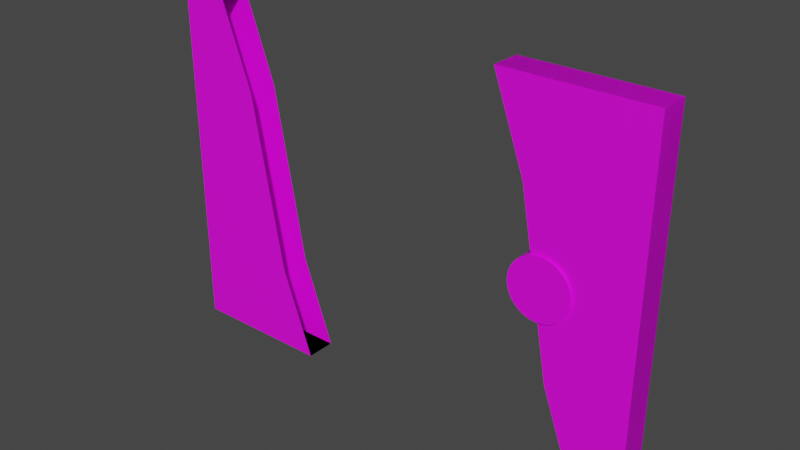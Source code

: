 # Source: TrainDoor.blend  (saved by Blender 3.5.10; exported with 4.5.12 LTS)
import bpy
from mathutils import Matrix  # noqa: F401  (used for matrix-valued properties, if any)

bpy.ops.wm.read_factory_settings(use_empty=True)
scene = bpy.context.scene
scene.name = 'Scene'

# ---- collections
col_collection = bpy.data.collections.new('Collection'); scene.collection.children.link(col_collection)

# ---- images (referenced by path relative to the original .blend; pixels are not part of the script)
import os
ASSET_DIR = os.environ.get("B2B_ASSET_DIR", "")  # directory of the original .blend (textures are referenced by path, not embedded)
HERE = os.path.dirname(os.path.abspath(__file__))  # packed textures are extracted next to this script under _unpacked/

def load_image(name, relpath, width, height, colorspace="sRGB"):
    """Load a texture the original file referenced (path relative to the .blend, or extracted next to this script)."""
    p = next((c for c in (os.path.join(HERE, relpath), os.path.join(ASSET_DIR, relpath)) if relpath and os.path.exists(c)), "")
    if p:
        img = bpy.data.images.load(p, check_existing=True)
        img.name = name
    else:  # same state as the original file: an image datablock whose file is absent (Cycles renders it pink)
        img = bpy.data.images.new(name, width, height)
        img.source = "FILE"
        img.filepath = "//" + (relpath or name)
    img.colorspace_settings.name = colorspace
    return img
img_dungeons_2_texture_01_a_png = load_image('Dungeons_2_Texture_01_A.png', 'Dungeons_2_Texture_01_A.png', 1024, 1024, 'sRGB')
img_dungeons_2_texture_01_a_png_001 = load_image('Dungeons_2_Texture_01_A.png.001', 'Dungeons_2_Texture_01_A.png', 1024, 1024, 'sRGB')

# ---- materials (node trees are filled in below, after node groups)
mat_material = bpy.data.materials.new('Material')
mat_material.alpha_threshold = 0.0
mat_material.use_transparent_shadow = False
mat_material.roughness = 0.5
mat_material.line_color = (0.0, 0.0, 0.0, 1.0)
mat_material_001 = bpy.data.materials.new('Material.001')
mat_material_001.alpha_threshold = 0.0
mat_material_001.use_transparent_shadow = False
mat_material_001.roughness = 0.5
mat_material_001.line_color = (0.0, 0.0, 0.0, 1.0)

# ---- material node trees
mat_material.use_nodes = True; mat_material.node_tree.nodes.clear()
_N = mat_material.node_tree.nodes; _L = mat_material.node_tree.links
n0 = _N.new('ShaderNodeOutputMaterial'); n0.name = 'Material Output'; n0.location = (300, 300)
n1 = _N.new('ShaderNodeBsdfPrincipled'); n1.name = 'Principled BSDF'; n1.location = (10, 300)
n1.distribution = 'GGX'
n1.subsurface_method = 'RANDOM_WALK_SKIN'
n1.inputs[3].default_value = 1.45
n1.inputs[27].default_value = (0.0, 0.0, 0.0, 1.0)
n1.inputs[28].default_value = 1.0
n2 = _N.new('ShaderNodeTexImage'); n2.name = 'Image Texture'; n2.location = (-348, 187)
n2.image = img_dungeons_2_texture_01_a_png
_L.new(n1.outputs[0], n0.inputs[0])
_L.new(n2.outputs[0], n1.inputs[0])
n0.is_active_output = True
mat_material_001.use_nodes = True; mat_material_001.node_tree.nodes.clear()
_N = mat_material_001.node_tree.nodes; _L = mat_material_001.node_tree.links
n0 = _N.new('ShaderNodeOutputMaterial'); n0.name = 'Material Output'; n0.location = (300, 300)
n1 = _N.new('ShaderNodeBsdfPrincipled'); n1.name = 'Principled BSDF'; n1.location = (10, 300)
n1.distribution = 'GGX'
n1.subsurface_method = 'RANDOM_WALK_SKIN'
n1.inputs[3].default_value = 1.45
n1.inputs[27].default_value = (0.0, 0.0, 0.0, 1.0)
n1.inputs[28].default_value = 1.0
n2 = _N.new('ShaderNodeTexImage'); n2.name = 'Image Texture'; n2.location = (-348, 187)
n2.image = img_dungeons_2_texture_01_a_png_001
_L.new(n1.outputs[0], n0.inputs[0])
_L.new(n2.outputs[0], n1.inputs[0])
n0.is_active_output = True

# ---- world
world_world = bpy.data.worlds.new('World'); scene.world = world_world
world_world.use_nodes = True; world_world.node_tree.nodes.clear()
_N = world_world.node_tree.nodes; _L = world_world.node_tree.links
n0 = _N.new('ShaderNodeOutputWorld'); n0.name = 'World Output'; n0.location = (300, 300)
n1 = _N.new('ShaderNodeBackground'); n1.name = 'Background'; n1.location = (10, 300)
n1.inputs[0].default_value = (0.05088, 0.05088, 0.05088, 1.0)
_L.new(n1.outputs[0], n0.inputs[0])
n0.is_active_output = True
world_world.color = (0.05088, 0.05088, 0.05088)
world_world.use_sun_shadow = False
world_world.sun_shadow_jitter_overblur = 0.0

# ---- meshes
me_cube = bpy.data.meshes.new('Cube')
me_cube.from_pydata([(-1.0, 1.0, 1.0), (-1.0, 1.0, -1.0), (-1.0, -1.0, 1.0), (-1.0, -1.0, -1.0), (0.0, 1.0, -1.0), (0.0, -1.0, -1.0), (0.5, -1.0, -1.0), (0.5, 1.0, -1.0), (-0.5, 1.0, -1.0), (-0.5, -1.0, 1.0), (-0.5, -1.0, -1.0), (-0.5, 1.0, 1.0), (-1.0, -1.0, 0.0), (-1.0, 1.0, 0.0), (-1.0, 1.0, -0.5), (-1.0, -1.0, -0.5), (-1.0, -1.0, 0.5), (-1.0, 1.0, 0.5), (-1.0, -1.0, -0.25), (-1.0, 1.0, -0.25), (-1.0, 1.0, 0.25), (-1.0, -1.0, 0.25), (-0.1667, -1.0, 0.5), (0.1667, -1.0, -0.5), (-1.0, -1.0, 1.0), (-1.0, -1.0, -1.0), (-1.0, 1.0, 1.0), (-1.0, 1.0, -1.0), (0.0, -1.0, -1.0), (0.0, 1.0, -1.0), (0.5, 1.0, -1.0), (0.5, -1.0, -1.0), (-0.5, -1.0, -1.0), (-0.5, 1.0, 1.0), (-0.5, 1.0, -1.0), (-0.5, -1.0, 1.0), (-1.0, 1.0, 0.0), (-1.0, -1.0, 0.0), (-1.0, -1.0, -0.5), (-1.0, 1.0, -0.5), (-1.0, 1.0, 0.5), (-1.0, -1.0, 0.5), (-1.0, 1.0, -0.25), (-1.0, -1.0, -0.25), (-1.0, -1.0, 0.25), (-1.0, 1.0, 0.25), (-0.1667, 1.0, 0.5), (0.1667, 1.0, -0.5)], [], [(11, 0, 2, 9), (4, 7, 6, 5), (8, 4, 5, 10, 3, 1), (16, 2, 0, 17, 20, 13, 19, 14, 1, 3, 15, 18, 12, 21), (22, 9, 2, 16, 21, 12, 18, 15, 3, 10, 5, 6, 23), (35, 33, 26, 24), (28, 29, 30, 31), (32, 25, 27, 34, 29, 28), (40, 45, 36, 42, 39, 27, 25, 38, 43, 37, 44, 41, 24, 26), (46, 47, 30, 29, 34, 27, 39, 42, 36, 45, 40, 26, 33)])
_uv = me_cube.uv_layers.new(name='UVMap')
_uv.uv.foreach_set('vector', [0.8125, 0.5, 0.875, 0.5, 0.875, 0.75, 0.8125, 0.75, 0.25, 0.5, 0.3125, 0.5, 0.3125, 0.75, 0.25, 0.75, 0.1875, 0.5, 0.25, 0.5, 0.25, 0.75, 0.1875, 0.75, 0.125, 0.75, 0.125, 0.5, 0.3796, 0.1081, 0.3958, 0.1081, 0.3958, 0.1732, 0.3796, 0.1732, 0.3714, 0.1732, 0.3633, 0.1732, 0.3551, 0.1732, 0.347, 0.1732, 0.3307, 0.1732, 0.3307, 0.1081, 0.347, 0.1081, 0.3551, 0.1081, 0.3633, 0.1081, 0.3714, 0.1081, 0.3414, 0.1408, 0.3235, 0.1293, 0.3232, 0.1116, 0.3409, 0.1113, 0.3498, 0.1111, 0.3586, 0.111, 0.3675, 0.1108, 0.3764, 0.1107, 0.3941, 0.1104, 0.3944, 0.1281, 0.3947, 0.1458, 0.395, 0.1636, 0.377, 0.152, 0.3876, 0.1065, 0.3876, 0.1575, 0.4003, 0.1575, 0.4003, 0.1065, 0.3711, 0.09582, 0.3711, 0.1776, 0.3915, 0.1776, 0.3915, 0.09582, 0.3506, 0.09582, 0.3302, 0.09582, 0.3302, 0.1776, 0.3506, 0.1776, 0.3711, 0.1776, 0.3711, 0.09582, 0.3919, 0.1055, 0.3816, 0.1055, 0.3713, 0.1055, 0.361, 0.1055, 0.3507, 0.1055, 0.3301, 0.1055, 0.3301, 0.1879, 0.3507, 0.1879, 0.361, 0.1879, 0.3713, 0.1879, 0.3816, 0.1879, 0.3919, 0.1879, 0.4125, 0.1879, 0.4125, 0.1055, 0.378, 0.123, 0.3498, 0.1136, 0.3357, 0.1042, 0.3357, 0.1183, 0.3357, 0.1324, 0.3357, 0.1465, 0.3498, 0.1465, 0.3569, 0.1465, 0.3639, 0.1465, 0.371, 0.1465, 0.378, 0.1465, 0.3921, 0.1465, 0.3921, 0.1324])
me_cube.materials.append(mat_material)
me_cube.use_mirror_vertex_groups = False
me_cube.update()
me_cylinder = bpy.data.meshes.new('Cylinder')
me_cylinder.from_pydata([(0.0, 1.0, -1.0), (0.0, 1.0, 1.0), (0.1951, 0.9808, -1.0), (0.1951, 0.9808, 1.0), (0.3827, 0.9239, -1.0), (0.3827, 0.9239, 1.0), (0.5556, 0.8315, -1.0), (0.5556, 0.8315, 1.0), (0.7071, 0.7071, -1.0), (0.7071, 0.7071, 1.0), (0.8315, 0.5556, -1.0), (0.8315, 0.5556, 1.0), (0.9239, 0.3827, -1.0), (0.9239, 0.3827, 1.0), (0.9808, 0.1951, -1.0), (0.9808, 0.1951, 1.0), (1.0, 0.0, -1.0), (1.0, 0.0, 1.0), (0.9808, -0.1951, -1.0), (0.9808, -0.1951, 1.0), (0.9239, -0.3827, -1.0), (0.9239, -0.3827, 1.0), (0.8315, -0.5556, -1.0), (0.8315, -0.5556, 1.0), (0.7071, -0.7071, -1.0), (0.7071, -0.7071, 1.0), (0.5556, -0.8315, -1.0), (0.5556, -0.8315, 1.0), (0.3827, -0.9239, -1.0), (0.3827, -0.9239, 1.0), (0.1951, -0.9808, -1.0), (0.1951, -0.9808, 1.0), (0.0, -1.0, -1.0), (0.0, -1.0, 1.0), (-0.1951, -0.9808, -1.0), (-0.1951, -0.9808, 1.0), (-0.3827, -0.9239, -1.0), (-0.3827, -0.9239, 1.0), (-0.5556, -0.8315, -1.0), (-0.5556, -0.8315, 1.0), (-0.7071, -0.7071, -1.0), (-0.7071, -0.7071, 1.0), (-0.8315, -0.5556, -1.0), (-0.8315, -0.5556, 1.0), (-0.9239, -0.3827, -1.0), (-0.9239, -0.3827, 1.0), (-0.9808, -0.1951, -1.0), (-0.9808, -0.1951, 1.0), (-1.0, 0.0, -1.0), (-1.0, 0.0, 1.0), (-0.9808, 0.1951, -1.0), (-0.9808, 0.1951, 1.0), (-0.9239, 0.3827, -1.0), (-0.9239, 0.3827, 1.0), (-0.8315, 0.5556, -1.0), (-0.8315, 0.5556, 1.0), (-0.7071, 0.7071, -1.0), (-0.7071, 0.7071, 1.0), (-0.5556, 0.8315, -1.0), (-0.5556, 0.8315, 1.0), (-0.3827, 0.9239, -1.0), (-0.3827, 0.9239, 1.0), (-0.1951, 0.9808, -1.0), (-0.1951, 0.9808, 1.0), (0.8612, 0.4999, 1.0), (0.7926, -0.6029, 1.0), (-0.5215, 0.1951, 1.0), (0.4702, 0.1951, 1.0), (-0.6093, 0.3517, 1.0), (-0.3773, 0.3288, 1.0), (0.3591, 0.2563, 1.0), (0.5576, 0.2368, 1.0), (-0.526, 0.3827, 1.0), (0.4707, 0.3827, 1.0), (-0.008493, 0.0, 1.0), (-0.284, 0.1951, 1.0), (0.2181, 0.1951, 1.0), (-0.181, 0.3095, 1.0), (0.1455, 0.2774, 1.0), (-0.1714, 0.1154, 1.0), (0.09503, 0.08913, 1.0), (-0.1151, 0.3827, 1.0), (0.05247, 0.3827, 1.0), (-0.03053, 0.4767, 1.0), (-0.7218, -0.0274, 1.0), (0.6572, 0.409, 1.0), (0.659, 0.3827, 1.0), (-0.6994, 0.3606, 1.0), (-0.7105, 0.1685, 1.0), (0.67, 0.2257, 1.0), (-0.6884, 0.5509, 1.0), (0.6504, 0.5069, 1.0), (-0.7202, 0.0, 1.0), (0.6721, 0.1951, 1.0), (0.6835, 0.03117, 1.0), (0.6857, 0.0, 1.0), (-0.6981, 0.3827, 1.0), (-0.7089, 0.1951, 1.0), (-0.6889, 0.5415, 1.0), (0.692, -0.09133, 1.0), (-0.1134, 0.7879, 1.0), (0.1522, 0.7618, 1.0), (-0.1089, 0.9893, 1.0), (-0.1091, 0.9808, 1.0), (0.1113, 0.9808, 1.0), (0.166, 0.6879, 1.0), (-0.1144, 0.7437, 1.0), (-0.1192, 0.5322, 1.0), (0.1971, 0.5218, 1.0), (-0.1093, 0.9723, 1.0), (0.1171, 0.95, 1.0), (-0.1186, 0.5556, 1.0), (0.1908, 0.5556, 1.0), (0.1977, 0.5186, 1.0), (-0.1193, 0.5268, 1.0), (0.1231, 0.9175, 1.0), (-0.1095, 0.9638, 1.0), (-0.1125, 0.8315, 1.0), (0.1392, 0.8315, 1.0), (0.1098, 0.9892, 1.0), (-0.1227, -0.1951, 1.0), (0.08893, -0.1951, 1.0), (-0.2476, -0.04884, 1.0), (0.2346, -0.07065, 1.0), (-0.201, -0.0787, 1.0), (0.1811, -0.1163, 1.0), (-0.02163, -0.2896, 1.0), (0.2457, -0.1227, 1.0), (0.167, -0.3081, 1.0), (0.2397, -0.1951, 1.0), (0.1211, -0.3475, 1.0), (0.2527, -0.1559, 1.0), (0.216, -0.2662, 1.0), (-0.2644, -0.5721, 1.0), (0.2738, -0.5878, 1.0), (-0.4687, -0.3827, 1.0), (-0.3988, -0.3827, 1.0), (0.4665, -0.3827, 1.0), (0.6216, -0.3827, 1.0), (0.05359, -0.6427, 1.0), (0.5534, -0.3462, 1.0), (0.6217, -0.3529, 1.0), (-0.2983, -0.5556, 1.0), (0.4027, -0.5556, 1.0), (-0.4558, -0.4288, 1.0), (-0.2478, -0.4493, 1.0), (0.524, -0.5253, 1.0), (-0.4764, -0.3552, 1.0), (0.1662, -0.4591, 1.0), (0.3757, -0.4208, 1.0), (0.6212, -0.4667, 1.0), (-0.3722, -0.5196, 1.0), (0.6219, -0.3175, 1.0), (-0.172, -0.4567, 1.0), (-0.1051, -0.4633, 1.0), (-0.1724, -0.4511, 1.0), (-0.1017, -0.4527, 1.0), (-0.1693, -0.4982, 1.0), (-0.1172, -0.501, 1.0), (0.2376, -0.4461, 1.0), (0.1652, -0.49, 1.0), (0.2307, -0.4964, 1.0), (0.164, -0.5281, 1.0), (-0.01254, -0.4548, 1.0), (0.06867, -0.4568, 1.0), (-0.0194, -0.4718, 1.0), (0.06032, -0.4796, 1.0), (0.04941, -0.5094, 1.0), (-0.01109, -0.513, 1.0), (-0.3022, -0.4439, 1.0), (-0.2954, -0.4283, 1.0), (-0.282, -0.5055, 1.0), (-0.3256, -0.4985, 1.0), (0.4221, -0.4858, 1.0), (0.4924, -0.4608, 1.0), (0.6296, -0.3827, 1.0), (0.6215, -0.4104, 1.0), (0.6379, -0.3545, 1.0), (0.6613, -0.2526, 1.0), (0.6505, -0.3115, 1.0), (-0.501, -0.3827, 1.0), (-0.5167, -0.2806, 1.0), (-0.5261, -0.3567, 1.0)], [], [(0, 1, 119, 3, 2), (2, 3, 5, 4), (4, 5, 7, 6), (6, 7, 9, 8), (8, 9, 11, 10), (10, 11, 64, 13, 12), (12, 13, 15, 14), (14, 15, 17, 16), (16, 17, 19, 18), (18, 19, 21, 20), (20, 21, 23, 22), (22, 23, 65, 25, 24), (24, 25, 27, 26), (26, 27, 29, 28), (28, 29, 31, 30), (30, 31, 33, 32), (32, 33, 35, 34), (34, 35, 37, 36), (36, 37, 39, 38), (38, 39, 41, 40), (40, 41, 43, 42), (42, 43, 45, 44), (44, 45, 47, 46), (46, 47, 49, 48), (48, 49, 51, 50), (50, 51, 53, 52), (52, 53, 55, 54), (54, 55, 57, 56), (56, 57, 59, 58), (58, 59, 61, 60), (60, 61, 63, 62), (62, 63, 102, 1, 0), (3, 119, 104), (62, 0, 2), (60, 62, 2), (40, 26, 36), (2, 4, 6), (58, 2, 6), (56, 58, 6), (58, 60, 2), (6, 8, 10), (54, 6, 10), (52, 54, 10), (52, 10, 12), (50, 52, 12), (50, 12, 14), (48, 50, 14), (48, 14, 16), (46, 48, 16), (46, 16, 18), (44, 46, 18), (44, 18, 20), (42, 44, 20), (42, 20, 22), (40, 42, 22), (24, 26, 22), (54, 56, 6), (26, 40, 22), (38, 40, 36), (36, 26, 28), (34, 36, 28), (34, 28, 30), (32, 34, 30), (5, 3, 104, 110), (25, 39, 29), (63, 61, 59), (7, 115, 118), (9, 7, 118, 101), (7, 5, 110, 115), (59, 57, 55), (11, 105, 112), (13, 64, 91, 85), (13, 85, 86), (15, 13, 86, 89), (15, 89, 93), (17, 15, 93, 94), (17, 94, 95), (19, 17, 95, 99, 123, 127), (19, 127, 131, 129), (21, 19, 129, 132, 128, 140, 152, 178, 179, 177), (21, 177, 175), (23, 21, 175, 176, 150, 146), (23, 146, 143), (25, 65, 134, 139), (41, 39, 43), (11, 9, 101, 105), (39, 25, 139, 43), (27, 25, 29), (29, 39, 37), (31, 29, 37), (31, 37, 35), (33, 31, 35), (55, 90, 107, 111), (43, 133, 142), (71, 73, 70), (70, 73, 82, 78), (69, 72, 68), (68, 72, 96, 87), (67, 71, 70), (70, 78, 76, 67), (66, 68, 87, 97), (68, 66, 69), (76, 78, 77, 75), (75, 77, 69, 66), (80, 76, 75, 79), (79, 75, 66, 97, 88), (82, 83, 81), (81, 83, 98, 96, 72), (78, 82, 81, 77), (77, 81, 72, 69), (74, 80, 79), (79, 88, 92, 74), (85, 91, 113, 114, 98, 83), (98, 114, 107, 90), (90, 55, 98), (97, 87, 53, 51), (86, 85, 83, 82, 73), (93, 89, 71, 67), (95, 94, 80, 74), (87, 96, 53), (88, 97, 51), (96, 98, 55, 53), (89, 86, 73, 71), (92, 88, 51, 49), (84, 122, 123, 99, 95, 74, 92), (92, 49, 84), (94, 93, 67, 76, 80), (101, 118, 117, 100), (100, 117, 59), (118, 115, 116, 117), (117, 116, 63, 59), (115, 110, 109, 116), (116, 109, 63), (111, 107, 108, 112), (112, 108, 91, 64, 11), (105, 101, 100, 106), (106, 100, 59), (107, 114, 113, 108), (108, 113, 91), (104, 119, 102, 103), (103, 102, 63), (102, 119, 1), (110, 104, 103, 109), (109, 103, 63), (112, 105, 106, 111), (111, 106, 59, 55), (121, 125, 124, 120), (120, 124, 84, 49, 47), (126, 121, 120), (120, 47, 126), (125, 123, 122, 124), (124, 122, 84), (126, 130, 128), (127, 123, 125), (129, 131, 127, 125, 121), (128, 132, 129, 121, 126), (138, 141, 140, 137), (137, 140, 128, 130, 126, 47, 45, 180, 182, 181, 147, 136), (136, 147, 135), (146, 150, 176, 138, 137, 174, 173, 149, 159, 161), (145, 170, 169), (144, 180, 45), (136, 170, 145, 155, 156, 163, 164, 148, 159, 149, 137), (143, 146, 161, 162, 160, 166, 167, 168, 165, 154, 158, 157, 153, 145, 171, 172, 169, 144, 151, 142), (142, 151, 144, 45, 43), (141, 152, 140), (142, 133, 134, 143), (143, 134, 65, 23), (139, 134, 133), (133, 43, 139), (154, 156, 155, 153), (153, 155, 145), (153, 157, 158, 154), (161, 159, 148, 160), (160, 148, 164, 166), (160, 162, 161), (166, 164, 163, 165), (165, 163, 156, 154), (165, 168, 167, 166), (169, 172, 171, 145), (169, 170, 136, 135, 144), (149, 173, 174, 137), (175, 177, 141, 138), (176, 175, 138), (177, 179, 178, 152, 141), (147, 181, 182, 180, 135), (180, 144, 135)])
_uv = me_cylinder.uv_layers.new(name='UVMap')
_uv.uv.foreach_set('vector', [0.6015, 0.5, 0.6015, 0.6015, 0.598, 0.6015, 0.5952, 0.6015, 0.5952, 0.5, 0.5952, 0.5, 0.5952, 0.6015, 0.5888, 0.6015, 0.5888, 0.5, 0.5888, 0.5, 0.5888, 0.6015, 0.5825, 0.6015, 0.5825, 0.5, 0.5825, 0.5, 0.5825, 0.6015, 0.5762, 0.6015, 0.5762, 0.5, 0.5762, 0.5, 0.5762, 0.6015, 0.5698, 0.6015, 0.5698, 0.5, 0.5698, 0.5, 0.5698, 0.6015, 0.5678, 0.6015, 0.5635, 0.6015, 0.5635, 0.5, 0.5635, 0.5, 0.5635, 0.6015, 0.5571, 0.6015, 0.5571, 0.5, 0.5571, 0.5, 0.5571, 0.6015, 0.5508, 0.6015, 0.5508, 0.5, 0.5508, 0.5, 0.5508, 0.6015, 0.5444, 0.6015, 0.5444, 0.5, 0.5444, 0.5, 0.5444, 0.6015, 0.5381, 0.6015, 0.5381, 0.5, 0.5381, 0.5, 0.5381, 0.6015, 0.5317, 0.6015, 0.5317, 0.5, 0.5317, 0.5, 0.5317, 0.6015, 0.5297, 0.6015, 0.5254, 0.6015, 0.5254, 0.5, 0.5254, 0.5, 0.5254, 0.6015, 0.519, 0.6015, 0.519, 0.5, 0.519, 0.5, 0.519, 0.6015, 0.5127, 0.6015, 0.5127, 0.5, 0.5127, 0.5, 0.5127, 0.6015, 0.5063, 0.6015, 0.5063, 0.5, 0.5063, 0.5, 0.5063, 0.6015, 0.5, 0.6015, 0.5, 0.5, 0.5, 0.5, 0.5, 0.6015, 0.4937, 0.6015, 0.4937, 0.5, 0.4937, 0.5, 0.4937, 0.6015, 0.4873, 0.6015, 0.4873, 0.5, 0.4873, 0.5, 0.4873, 0.6015, 0.481, 0.6015, 0.481, 0.5, 0.481, 0.5, 0.481, 0.6015, 0.4746, 0.6015, 0.4746, 0.5, 0.4746, 0.5, 0.4746, 0.6015, 0.4683, 0.6015, 0.4683, 0.5, 0.4683, 0.5, 0.4683, 0.6015, 0.4619, 0.6015, 0.4619, 0.5, 0.4619, 0.5, 0.4619, 0.6015, 0.4556, 0.6015, 0.4556, 0.5, 0.4556, 0.5, 0.4556, 0.6015, 0.4492, 0.6015, 0.4492, 0.5, 0.4492, 0.5, 0.4492, 0.6015, 0.4429, 0.6015, 0.4429, 0.5, 0.4429, 0.5, 0.4429, 0.6015, 0.4365, 0.6015, 0.4365, 0.5, 0.4365, 0.5, 0.4365, 0.6015, 0.4302, 0.6015, 0.4302, 0.5, 0.4302, 0.5, 0.4302, 0.6015, 0.4238, 0.6015, 0.4238, 0.5, 0.4238, 0.5, 0.4238, 0.6015, 0.4175, 0.6015, 0.4175, 0.5, 0.4175, 0.5, 0.4175, 0.6015, 0.4112, 0.6015, 0.4112, 0.5, 0.4112, 0.5, 0.4112, 0.6015, 0.4048, 0.6015, 0.4048, 0.5, 0.4048, 0.5, 0.4048, 0.6015, 0.402, 0.6015, 0.3985, 0.6015, 0.3985, 0.5, 0.05072, 0.01214, 0.05076, 0.01215, 0.05073, 0.01212, 0.4079, 0.03203, 0.409, 0.03685, 0.4096, 0.035, 0.4103, 0.02424, 0.4079, 0.03203, 0.4096, 0.035, 0.4078, 0.03247, 0.4157, 0.0294, 0.414, 0.03198, 0.4096, 0.035, 0.4093, 0.02956, 0.4067, 0.02996, 0.4144, 0.02865, 0.4096, 0.035, 0.4067, 0.02996, 0.4107, 0.02625, 0.4144, 0.02865, 0.4067, 0.02996, 0.4144, 0.02865, 0.4103, 0.02424, 0.4096, 0.035, 0.4067, 0.02996, 0.4093, 0.02956, 0.4065, 0.032, 0.4093, 0.0266, 0.4067, 0.02996, 0.4065, 0.032, 0.4093, 0.02956, 0.4093, 0.0266, 0.4065, 0.032, 0.4093, 0.02956, 0.4065, 0.032, 0.4093, 0.02956, 0.4093, 0.02956, 0.4093, 0.02956, 0.4093, 0.02956, 0.4093, 0.02956, 0.4093, 0.02956, 0.4093, 0.02956, 0.4093, 0.02956, 0.4093, 0.02956, 0.4093, 0.02956, 0.4093, 0.02956, 0.4093, 0.02956, 0.4093, 0.02956, 0.4093, 0.02956, 0.4093, 0.02956, 0.4093, 0.02956, 0.4093, 0.02956, 0.4093, 0.02956, 0.4093, 0.02956, 0.4093, 0.02956, 0.4093, 0.02956, 0.4093, 0.02956, 0.4093, 0.02956, 0.4093, 0.02956, 0.4093, 0.02956, 0.4093, 0.02956, 0.4093, 0.02956, 0.4093, 0.02956, 0.4093, 0.02956, 0.4093, 0.02956, 0.4093, 0.02956, 0.4078, 0.03247, 0.4093, 0.02956, 0.4093, 0.02956, 0.4093, 0.02956, 0.4157, 0.0294, 0.4093, 0.02956, 0.4093, 0.0266, 0.4107, 0.02625, 0.4067, 0.02996, 0.4157, 0.0294, 0.4078, 0.03247, 0.4093, 0.02956, 0.4093, 0.02956, 0.4078, 0.03247, 0.414, 0.03198, 0.414, 0.03198, 0.4157, 0.0294, 0.4093, 0.02956, 0.4093, 0.02956, 0.414, 0.03198, 0.4093, 0.02956, 0.4093, 0.02956, 0.4093, 0.02956, 0.4093, 0.02956, 0.4093, 0.02956, 0.4093, 0.02956, 0.4093, 0.02956, 0.05069, 0.01204, 0.05072, 0.01214, 0.05073, 0.01212, 0.05072, 0.01205, 0.05069, 0.01204, 0.05075, 0.01224, 0.05069, 0.01204, 0.05077, 0.01205, 0.05069, 0.01204, 0.05074, 0.01193, 0.05073, 0.01201, 0.05075, 0.01203, 0.05073, 0.01198, 0.05075, 0.01187, 0.05073, 0.01201, 0.05073, 0.01198, 0.05074, 0.0119, 0.05073, 0.01201, 0.05069, 0.01204, 0.05072, 0.01205, 0.05075, 0.01203, 0.05074, 0.01193, 0.05069, 0.01204, 0.05065, 0.01203, 0.05063, 0.01194, 0.05068, 0.01193, 0.05064, 0.01197, 0.04952, 0.01203, 0.04839, 0.009991, 0.04839, 0.0102, 0.04934, 0.01197, 0.04916, 0.01296, 0.04898, 0.0129, 0.04898, 0.0133, 0.04538, 0.0144, 0.04916, 0.01296, 0.04898, 0.0133, 0.0458, 0.01455, 0.04538, 0.0144, 0.0458, 0.01455, 0.04564, 0.01408, 0.04814, 0.01775, 0.04538, 0.0144, 0.04564, 0.01408, 0.04797, 0.01689, 0.04814, 0.01775, 0.04797, 0.01689, 0.04881, 0.01655, 0.04916, 0.01296, 0.04814, 0.01775, 0.04881, 0.01655, 0.04925, 0.01436, 0.05011, 0.01312, 0.05035, 0.0119, 0.04916, 0.01296, 0.05035, 0.0119, 0.05057, 0.01277, 0.05088, 0.01382, 0.03746, 0.01159, 0.03732, 0.01142, 0.03738, 0.01144, 0.03743, 0.01151, 0.03747, 0.01155, 0.03746, 0.01157, 0.03744, 0.01154, 0.03739, 0.01148, 0.03743, 0.01153, 0.03746, 0.01157, 0.03746, 0.01159, 0.03746, 0.01157, 0.03745, 0.01159, 0.03732, 0.01142, 0.03746, 0.01159, 0.03745, 0.01159, 0.03743, 0.01156, 0.03738, 0.0115, 0.03733, 0.01144, 0.03732, 0.01142, 0.03733, 0.01144, 0.03729, 0.01139, 0.05069, 0.01204, 0.05069, 0.01204, 0.05065, 0.01202, 0.05064, 0.01201, 0.04517, 0.009417, 0.04692, 0.01515, 0.04175, 0.006968, 0.05063, 0.01194, 0.05075, 0.01187, 0.05074, 0.0119, 0.05068, 0.01193, 0.05075, 0.01224, 0.05069, 0.01204, 0.05064, 0.01201, 0.05057, 0.01196, 0.05069, 0.01204, 0.05069, 0.01204, 0.05069, 0.01204, 0.05069, 0.01204, 0.05075, 0.01224, 0.05058, 0.01192, 0.05069, 0.01204, 0.05069, 0.01204, 0.05058, 0.01192, 0.05069, 0.01204, 0.05058, 0.01192, 0.05069, 0.01204, 0.05069, 0.01204, 0.05069, 0.01204, 0.05069, 0.01204, 0.05065, 0.01203, 0.05065, 0.01202, 0.05065, 0.01201, 0.05064, 0.01199, 0.03735, 0.0115, 0.03739, 0.01153, 0.03738, 0.01153, 0.4245, 0.03351, 0.4274, 0.03245, 0.4248, 0.0336, 0.009524, 0.01269, 0.01217, 0.01153, 0.01189, 0.01206, 0.009809, 0.01279, 0.4258, 0.03395, 0.4268, 0.03371, 0.4261, 0.03406, 0.01081, 0.01314, 0.0115, 0.01279, 0.01139, 0.01301, 0.01094, 0.01319, 0.4244, 0.03279, 0.4245, 0.03351, 0.4248, 0.0336, 0.009524, 0.01269, 0.009809, 0.01279, 0.009333, 0.01162, 0.009123, 0.01187, 0.009952, 0.01086, 0.01081, 0.01314, 0.01094, 0.01319, 0.01011, 0.01067, 0.4261, 0.03406, 0.4252, 0.03178, 0.4258, 0.03395, 0.4246, 0.03253, 0.4251, 0.0337, 0.4255, 0.03386, 0.425, 0.03202, 0.009753, 0.0111, 0.01024, 0.01294, 0.01051, 0.01303, 0.009952, 0.01086, 0.4262, 0.03422, 0.4246, 0.03253, 0.425, 0.03202, 0.4261, 0.0335, 0.01079, 0.01258, 0.009753, 0.0111, 0.009952, 0.01086, 0.01011, 0.01067, 0.01049, 0.01112, 0.4271, 0.03297, 0.4271, 0.03167, 0.427, 0.03319, 0.01178, 0.01227, 0.01183, 0.01075, 0.0114, 0.01061, 0.01139, 0.01301, 0.0115, 0.01279, 0.4251, 0.0337, 0.4271, 0.03297, 0.427, 0.03319, 0.4255, 0.03386, 0.01024, 0.01294, 0.01178, 0.01227, 0.0115, 0.01279, 0.01051, 0.01303, 0.4288, 0.03281, 0.4262, 0.03422, 0.4261, 0.0335, 0.01079, 0.01258, 0.01049, 0.01112, 0.01509, 0.009172, 0.01359, 0.01189, 0.01266, 0.009969, 0.0117, 0.008193, 0.01172, 0.008694, 0.01174, 0.009045, 0.01176, 0.009676, 0.0122, 0.00982, 0.01176, 0.009676, 0.01174, 0.009045, 0.01168, 0.008947, 0.01167, 0.009505, 0.01167, 0.009505, 0.01167, 0.009645, 0.01176, 0.009676, 0.04679, 0.01268, 0.04762, 0.01519, 0.04792, 0.0153, 0.04702, 0.0124, 0.01229, 0.01129, 0.01229, 0.0109, 0.01183, 0.01075, 0.01189, 0.01206, 0.01217, 0.01153, 0.008954, 0.01208, 0.00911, 0.01254, 0.00926, 0.01259, 0.009123, 0.01187, 0.01212, 0.01454, 0.01128, 0.01489, 0.01095, 0.0133, 0.01359, 0.01189, 0.04762, 0.01519, 0.04807, 0.01501, 0.04792, 0.0153, 0.04717, 0.01313, 0.04679, 0.01268, 0.04702, 0.0124, 0.04807, 0.01501, 0.04808, 0.01261, 0.04799, 0.01258, 0.04792, 0.0153, 0.00911, 0.01254, 0.01229, 0.01129, 0.01217, 0.01153, 0.00926, 0.01259, 0.05178, 0.01118, 0.04717, 0.01313, 0.04702, 0.0124, 0.05237, 0.01011, 0.01523, 0.008504, 0.01434, 0.009797, 0.01343, 0.01111, 0.01256, 0.01236, 0.01212, 0.01454, 0.01359, 0.01189, 0.01509, 0.009172, 0.05178, 0.01118, 0.05237, 0.01011, 0.05192, 0.01051, 0.01128, 0.01489, 0.008954, 0.01208, 0.009123, 0.01187, 0.009333, 0.01162, 0.01095, 0.0133, 0.01467, 0.01358, 0.01466, 0.01366, 0.01467, 0.01365, 0.01467, 0.01359, 0.05074, 0.01191, 0.05074, 0.01196, 0.05074, 0.01193, 0.01466, 0.01366, 0.01468, 0.01372, 0.01469, 0.01373, 0.01467, 0.01365, 0.05074, 0.01196, 0.05076, 0.01205, 0.05077, 0.01205, 0.05074, 0.01193, 0.01468, 0.01372, 0.01465, 0.01373, 0.01469, 0.01374, 0.01469, 0.01373, 0.05076, 0.01205, 0.05076, 0.01205, 0.05077, 0.01205, 0.01457, 0.01368, 0.01458, 0.01369, 0.01458, 0.01368, 0.01457, 0.01366, 0.05064, 0.01197, 0.05065, 0.012, 0.05065, 0.01198, 0.05065, 0.01197, 0.05063, 0.01194, 0.01461, 0.01362, 0.01467, 0.01358, 0.01467, 0.01359, 0.01464, 0.01362, 0.05071, 0.01193, 0.05074, 0.01191, 0.05074, 0.01193, 0.01168, 0.008947, 0.01174, 0.009045, 0.01172, 0.008694, 0.01169, 0.008637, 0.01169, 0.008637, 0.01172, 0.008694, 0.0117, 0.008193, 0.01466, 0.01381, 0.01469, 0.01383, 0.01471, 0.01378, 0.01469, 0.01376, 0.05076, 0.01207, 0.05078, 0.0121, 0.05077, 0.01205, 0.05078, 0.0121, 0.05076, 0.01215, 0.05081, 0.01216, 0.01465, 0.01373, 0.01466, 0.01381, 0.01469, 0.01376, 0.01469, 0.01374, 0.05076, 0.01205, 0.05076, 0.01207, 0.05077, 0.01205, 0.01457, 0.01366, 0.01461, 0.01362, 0.01464, 0.01362, 0.01457, 0.01368, 0.05064, 0.01199, 0.05071, 0.01193, 0.05074, 0.01193, 0.05065, 0.01203, 0.04984, 0.01462, 0.04978, 0.01445, 0.04983, 0.01441, 0.04988, 0.01464, 0.05172, 0.01424, 0.05107, 0.01126, 0.05192, 0.01051, 0.05237, 0.01011, 0.05372, 0.01523, 0.04877, 0.01443, 0.04877, 0.01442, 0.04877, 0.01442, 0.0374, 0.01146, 0.03747, 0.01149, 0.03747, 0.01154, 0.04978, 0.01445, 0.04975, 0.01455, 0.04982, 0.01445, 0.04983, 0.01441, 0.05107, 0.01126, 0.05102, 0.0118, 0.05192, 0.01051, 0.0483, 0.01126, 0.0483, 0.01126, 0.0483, 0.01126, 0.04975, 0.0113, 0.04972, 0.01144, 0.04976, 0.01129, 0.04981, 0.01152, 0.04978, 0.0114, 0.04975, 0.0113, 0.04976, 0.01129, 0.04985, 0.01154, 0.0483, 0.01126, 0.04829, 0.01126, 0.04829, 0.01125, 0.04829, 0.01125, 0.0483, 0.01126, 0.04675, 0.01391, 0.04677, 0.0139, 0.04677, 0.0139, 0.04674, 0.01391, 0.03744, 0.01158, 0.03746, 0.01157, 0.03747, 0.01155, 0.03744, 0.01157, 0.03747, 0.01154, 0.03747, 0.01149, 0.03738, 0.01157, 0.0374, 0.01157, 0.03741, 0.01156, 0.03745, 0.01153, 0.03741, 0.01156, 0.0374, 0.01157, 0.04671, 0.0139, 0.04672, 0.01389, 0.0467, 0.0139, 0.04663, 0.01377, 0.04668, 0.01383, 0.04673, 0.01388, 0.04675, 0.01391, 0.04674, 0.01391, 0.04668, 0.01383, 0.04666, 0.01381, 0.04671, 0.01387, 0.04668, 0.01384, 0.04664, 0.01379, 0.04666, 0.01383, 0.04667, 0.01385, 0.04666, 0.01384, 0.03736, 0.01153, 0.0374, 0.01157, 0.03738, 0.01157, 0.0374, 0.01157, 0.03737, 0.01153, 0.03736, 0.01151, 0.03736, 0.01151, 0.03736, 0.01151, 0.03736, 0.01151, 0.03736, 0.0115, 0.03737, 0.0115, 0.03738, 0.01152, 0.03741, 0.01154, 0.03744, 0.01158, 0.04659, 0.01372, 0.04663, 0.01377, 0.04664, 0.01379, 0.0466, 0.01375, 0.04664, 0.0138, 0.04665, 0.01381, 0.04661, 0.01377, 0.04661, 0.01376, 0.04665, 0.01381, 0.04665, 0.01382, 0.04661, 0.01377, 0.04661, 0.01377, 0.04665, 0.01383, 0.04666, 0.01383, 0.0466, 0.01375, 0.0466, 0.01376, 0.04666, 0.01384, 0.04667, 0.01385, 0.04657, 0.01373, 0.04654, 0.01368, 0.03724, 0.01136, 0.03727, 0.01141, 0.03736, 0.01153, 0.03738, 0.01157, 0.0372, 0.01133, 0.04677, 0.0139, 0.04674, 0.01387, 0.04677, 0.0139, 0.04668, 0.01385, 0.04669, 0.01385, 0.04673, 0.01388, 0.04673, 0.01389, 0.03743, 0.01156, 0.03742, 0.01156, 0.03746, 0.01158, 0.03746, 0.01158, 0.05994, 0.01433, 0.05995, 0.01434, 0.05991, 0.01431, 0.05061, 0.01199, 0.05057, 0.01196, 0.05064, 0.01201, 0.03735, 0.0115, 0.03736, 0.01151, 0.03736, 0.01151, 0.03735, 0.0115, 0.03735, 0.0115, 0.03736, 0.01151, 0.03736, 0.01151, 0.04665, 0.01383, 0.04661, 0.01377, 0.04661, 0.01377, 0.04665, 0.01382, 0.04664, 0.01379, 0.04668, 0.01384, 0.04667, 0.01383, 0.04664, 0.0138, 0.04664, 0.0138, 0.04667, 0.01383, 0.04667, 0.01383, 0.04665, 0.01381, 0.04664, 0.0138, 0.0466, 0.01375, 0.04664, 0.01379, 0.04665, 0.01381, 0.04667, 0.01383, 0.04666, 0.01383, 0.04665, 0.01381, 0.04665, 0.01381, 0.04666, 0.01383, 0.04666, 0.01383, 0.04665, 0.01382, 0.04665, 0.01381, 0.04661, 0.01376, 0.04661, 0.01377, 0.04665, 0.01381, 0.04666, 0.01384, 0.0466, 0.01376, 0.0466, 0.01375, 0.04666, 0.01383, 0.04666, 0.01384, 0.04667, 0.01385, 0.04671, 0.0139, 0.0467, 0.0139, 0.04667, 0.01385, 0.04671, 0.01387, 0.04666, 0.01381, 0.04668, 0.01383, 0.04674, 0.01391, 0.04675, 0.01391, 0.04677, 0.0139, 0.04677, 0.0139, 0.04675, 0.01391, 0.04673, 0.01388, 0.04675, 0.01391, 0.04675, 0.01391, 0.04677, 0.0139, 0.04673, 0.01386, 0.04669, 0.01381, 0.04674, 0.01387, 0.04677, 0.0139, 0.04672, 0.01389, 0.04675, 0.01386, 0.04671, 0.01389, 0.0467, 0.0139, 0.0467, 0.0139, 0.0467, 0.0139, 0.04667, 0.01385, 0.0467, 0.0139])
me_cylinder.materials.append(mat_material)
me_cylinder.update()
me_cube_001 = bpy.data.meshes.new('Cube.001')
me_cube_001.from_pydata([(-1.0, 1.0, 1.0), (-1.0, 1.0, -1.0), (-1.0, -1.0, 1.0), (-1.0, -1.0, -1.0), (0.0, 1.0, -1.0), (0.0, -1.0, -1.0), (0.5, -1.0, -1.0), (0.5, 1.0, -1.0), (-0.5, 1.0, -1.0), (-0.5, -1.0, 1.0), (-0.5, -1.0, -1.0), (-0.5, 1.0, 1.0), (-1.0, -1.0, 0.0), (-1.0, 1.0, 0.0), (-1.0, 1.0, -0.5), (-1.0, -1.0, -0.5), (-1.0, -1.0, 0.5), (-1.0, 1.0, 0.5), (-1.0, -1.0, -0.25), (-1.0, 1.0, -0.25), (-1.0, 1.0, 0.25), (-1.0, -1.0, 0.25), (-0.1667, -1.0, 0.5), (0.1667, -1.0, -0.5), (-1.0, -1.0, 1.0), (-1.0, -1.0, -1.0), (-1.0, 1.0, 1.0), (-1.0, 1.0, -1.0), (0.0, -1.0, -1.0), (0.0, 1.0, -1.0), (0.5, 1.0, -1.0), (0.5, -1.0, -1.0), (-0.5, -1.0, -1.0), (-0.5, 1.0, 1.0), (-0.5, 1.0, -1.0), (-0.5, -1.0, 1.0), (-1.0, 1.0, 0.0), (-1.0, -1.0, 0.0), (-1.0, -1.0, -0.5), (-1.0, 1.0, -0.5), (-1.0, 1.0, 0.5), (-1.0, -1.0, 0.5), (-1.0, 1.0, -0.25), (-1.0, -1.0, -0.25), (-1.0, -1.0, 0.25), (-1.0, 1.0, 0.25), (-0.1667, 1.0, 0.5), (0.1667, 1.0, -0.5)], [], [(11, 0, 2, 9), (4, 7, 6, 5), (8, 4, 5, 10, 3, 1), (16, 2, 0, 17, 20, 13, 19, 14, 1, 3, 15, 18, 12, 21), (22, 9, 2, 16, 21, 12, 18, 15, 3, 10, 5, 6, 23), (35, 33, 26, 24), (28, 29, 30, 31), (32, 25, 27, 34, 29, 28), (40, 45, 36, 42, 39, 27, 25, 38, 43, 37, 44, 41, 24, 26), (46, 47, 30, 29, 34, 27, 39, 42, 36, 45, 40, 26, 33)])
_uv = me_cube_001.uv_layers.new(name='UVMap')
_uv.uv.foreach_set('vector', [0.8125, 0.5, 0.875, 0.5, 0.875, 0.75, 0.8125, 0.75, 0.25, 0.5, 0.3125, 0.5, 0.3125, 0.75, 0.25, 0.75, 0.1875, 0.5, 0.25, 0.5, 0.25, 0.75, 0.1875, 0.75, 0.125, 0.75, 0.125, 0.5, 0.3796, 0.1081, 0.3958, 0.1081, 0.3958, 0.1732, 0.3796, 0.1732, 0.3714, 0.1732, 0.3633, 0.1732, 0.3551, 0.1732, 0.347, 0.1732, 0.3307, 0.1732, 0.3307, 0.1081, 0.347, 0.1081, 0.3551, 0.1081, 0.3633, 0.1081, 0.3714, 0.1081, 0.3414, 0.1408, 0.3235, 0.1293, 0.3232, 0.1116, 0.3409, 0.1113, 0.3498, 0.1111, 0.3586, 0.111, 0.3675, 0.1108, 0.3764, 0.1107, 0.3941, 0.1104, 0.3944, 0.1281, 0.3947, 0.1458, 0.395, 0.1636, 0.377, 0.152, 0.3876, 0.1065, 0.3876, 0.1575, 0.4003, 0.1575, 0.4003, 0.1065, 0.3711, 0.09582, 0.3711, 0.1776, 0.3915, 0.1776, 0.3915, 0.09582, 0.3506, 0.09582, 0.3302, 0.09582, 0.3302, 0.1776, 0.3506, 0.1776, 0.3711, 0.1776, 0.3711, 0.09582, 0.3919, 0.1055, 0.3816, 0.1055, 0.3713, 0.1055, 0.361, 0.1055, 0.3507, 0.1055, 0.3301, 0.1055, 0.3301, 0.1879, 0.3507, 0.1879, 0.361, 0.1879, 0.3713, 0.1879, 0.3816, 0.1879, 0.3919, 0.1879, 0.4125, 0.1879, 0.4125, 0.1055, 0.378, 0.123, 0.3498, 0.1136, 0.3357, 0.1042, 0.3357, 0.1183, 0.3357, 0.1324, 0.3357, 0.1465, 0.3498, 0.1465, 0.3569, 0.1465, 0.3639, 0.1465, 0.371, 0.1465, 0.378, 0.1465, 0.3921, 0.1465, 0.3921, 0.1324])
me_cube_001.materials.append(mat_material_001)
me_cube_001.use_mirror_vertex_groups = False
me_cube_001.update()

# ---- objects
ob_cube = bpy.data.objects.new('Cube', me_cube)
ob_cylinder = bpy.data.objects.new('Cylinder', me_cylinder)
ob_cube_001 = bpy.data.objects.new('Cube.001', me_cube_001)

# ---- transforms, parenting, visibility, modifiers, constraints
ob_cube.location = (-2.256, 0.0, 0.0)
ob_cube.scale = (1.413, 0.2203, 2.616)
ob_cube.lock_rotations_4d = False
ob_cube.empty_display_type = 'ARROWS'
ob_cube.lineart.crease_threshold = 0.0
ob_cylinder.location = (2.34, 0.0, 0.0)
ob_cylinder.rotation_euler = (1.571, 12.57, 0.0)
ob_cylinder.scale = (0.4501, 0.4501, 0.2559)
ob_cube_001.location = (2.256, 0.0, 0.0)
ob_cube_001.rotation_euler = (0.0, 3.142, 0.0)
ob_cube_001.scale = (1.413, 0.2203, 2.616)
ob_cube_001.lock_rotations_4d = False
ob_cube_001.empty_display_type = 'ARROWS'
ob_cube_001.lineart.crease_threshold = 0.0

# ---- collection membership
col_collection.objects.link(ob_cube)
col_collection.objects.link(ob_cylinder)
col_collection.objects.link(ob_cube_001)

# ---- scene / render settings (as saved in the file)
scene.frame_start = 1; scene.frame_end = 50; scene.frame_set(48)
scene.render.engine = 'BLENDER_EEVEE_NEXT'
scene.cycles.sampling_pattern = 'TABULATED_SOBOL'
scene.view_settings.view_transform = 'Filmic'
bpy.context.view_layer.update()

# ---- added for rendering (the .blend has no active camera and no usable light): camera, sun
cam_auto = bpy.data.cameras.new('AutoCamera')
cam_auto.lens = 50.0
cam_auto.sensor_width = 36.0
cam_auto.clip_end = 1000.0
ob_auto_camera = bpy.data.objects.new('AutoCamera', cam_auto)
scene.collection.objects.link(ob_auto_camera)
ob_auto_camera.location = (8.35132, -10.0216, 6.68105)
ob_auto_camera.rotation_euler = (1.09748, -7.21219e-08, 0.694738)
scene.camera = ob_auto_camera
light_auto_sun = bpy.data.lights.new('AutoSun', 'SUN')
light_auto_sun.energy = 3.0
light_auto_sun.angle = 0.0523599
ob_auto_sun = bpy.data.objects.new('AutoSun', light_auto_sun)
scene.collection.objects.link(ob_auto_sun)
ob_auto_sun.rotation_euler = (0.872665, 0.174533, 0.523599)
bpy.context.view_layer.update()
